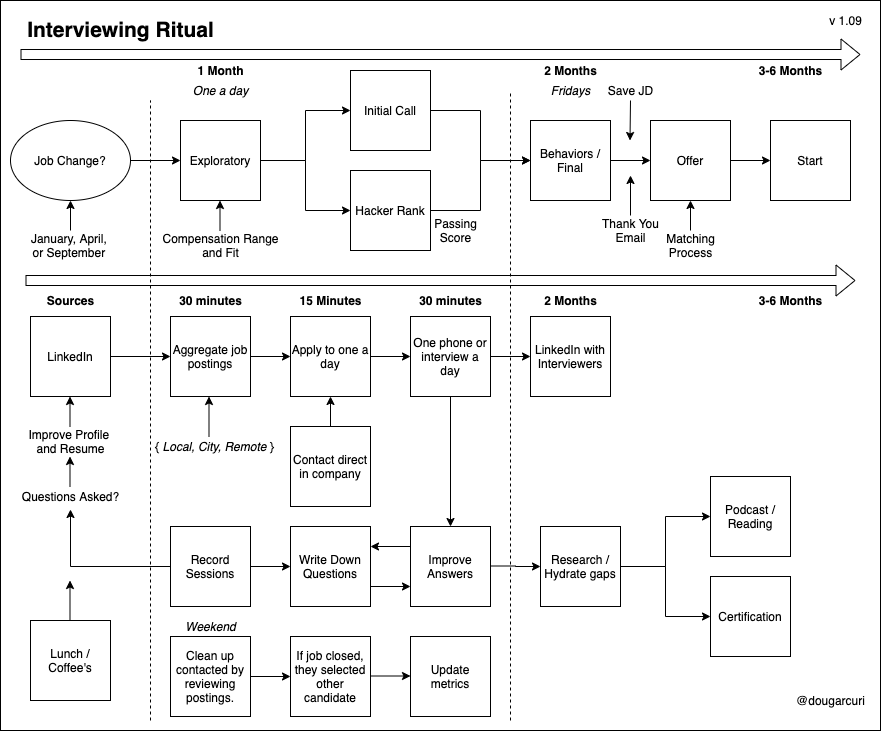

The diagram above was exported from draw.io. Its source (the exported page's mxGraphModel, read from the mxfile embedded in the PNG):
<mxGraphModel dx="1172" dy="620" grid="1" gridSize="10" guides="1" tooltips="1" connect="1" arrows="1" fold="1" page="1" pageScale="1" pageWidth="850" pageHeight="1100" math="0" shadow="0">
  <root>
    <mxCell id="0" />
    <mxCell id="1" parent="0" />
    <mxCell id="-NgYwaz6iWEgfPHJn-nX-75" value="" style="rounded=0;whiteSpace=wrap;html=1;fillColor=none;" parent="1" vertex="1">
      <mxGeometry x="30" y="10" width="880" height="730" as="geometry" />
    </mxCell>
    <mxCell id="-NgYwaz6iWEgfPHJn-nX-29" style="edgeStyle=orthogonalEdgeStyle;rounded=0;orthogonalLoop=1;jettySize=auto;html=1;exitX=1;exitY=0.5;exitDx=0;exitDy=0;entryX=0;entryY=0.5;entryDx=0;entryDy=0;" parent="1" source="-NgYwaz6iWEgfPHJn-nX-1" target="-NgYwaz6iWEgfPHJn-nX-3" edge="1">
      <mxGeometry relative="1" as="geometry" />
    </mxCell>
    <mxCell id="-NgYwaz6iWEgfPHJn-nX-1" value="Job Change?" style="ellipse;whiteSpace=wrap;html=1;" parent="1" vertex="1">
      <mxGeometry x="40" y="130" width="120" height="80" as="geometry" />
    </mxCell>
    <mxCell id="-NgYwaz6iWEgfPHJn-nX-27" style="edgeStyle=orthogonalEdgeStyle;rounded=0;orthogonalLoop=1;jettySize=auto;html=1;exitX=1;exitY=0.5;exitDx=0;exitDy=0;entryX=0;entryY=0.5;entryDx=0;entryDy=0;" parent="1" source="-NgYwaz6iWEgfPHJn-nX-3" target="-NgYwaz6iWEgfPHJn-nX-26" edge="1">
      <mxGeometry relative="1" as="geometry" />
    </mxCell>
    <mxCell id="-NgYwaz6iWEgfPHJn-nX-28" style="edgeStyle=orthogonalEdgeStyle;rounded=0;orthogonalLoop=1;jettySize=auto;html=1;exitX=1;exitY=0.5;exitDx=0;exitDy=0;entryX=0;entryY=0.5;entryDx=0;entryDy=0;" parent="1" source="-NgYwaz6iWEgfPHJn-nX-3" target="-NgYwaz6iWEgfPHJn-nX-5" edge="1">
      <mxGeometry relative="1" as="geometry" />
    </mxCell>
    <mxCell id="-NgYwaz6iWEgfPHJn-nX-3" value="Exploratory" style="whiteSpace=wrap;html=1;aspect=fixed;" parent="1" vertex="1">
      <mxGeometry x="210" y="130" width="80" height="80" as="geometry" />
    </mxCell>
    <mxCell id="-NgYwaz6iWEgfPHJn-nX-30" style="edgeStyle=orthogonalEdgeStyle;rounded=0;orthogonalLoop=1;jettySize=auto;html=1;exitX=1;exitY=0.5;exitDx=0;exitDy=0;entryX=0;entryY=0.5;entryDx=0;entryDy=0;" parent="1" source="-NgYwaz6iWEgfPHJn-nX-5" target="-NgYwaz6iWEgfPHJn-nX-7" edge="1">
      <mxGeometry relative="1" as="geometry" />
    </mxCell>
    <mxCell id="-NgYwaz6iWEgfPHJn-nX-5" value="Initial Call" style="whiteSpace=wrap;html=1;aspect=fixed;" parent="1" vertex="1">
      <mxGeometry x="380" y="80" width="80" height="80" as="geometry" />
    </mxCell>
    <mxCell id="-NgYwaz6iWEgfPHJn-nX-34" style="edgeStyle=orthogonalEdgeStyle;rounded=0;orthogonalLoop=1;jettySize=auto;html=1;exitX=1;exitY=0.5;exitDx=0;exitDy=0;entryX=0;entryY=0.5;entryDx=0;entryDy=0;" parent="1" source="-NgYwaz6iWEgfPHJn-nX-7" target="-NgYwaz6iWEgfPHJn-nX-9" edge="1">
      <mxGeometry relative="1" as="geometry" />
    </mxCell>
    <mxCell id="-NgYwaz6iWEgfPHJn-nX-7" value="Behaviors / Final" style="whiteSpace=wrap;html=1;aspect=fixed;" parent="1" vertex="1">
      <mxGeometry x="560" y="130" width="80" height="80" as="geometry" />
    </mxCell>
    <mxCell id="-NgYwaz6iWEgfPHJn-nX-35" style="edgeStyle=orthogonalEdgeStyle;rounded=0;orthogonalLoop=1;jettySize=auto;html=1;exitX=1;exitY=0.5;exitDx=0;exitDy=0;" parent="1" source="-NgYwaz6iWEgfPHJn-nX-9" target="-NgYwaz6iWEgfPHJn-nX-11" edge="1">
      <mxGeometry relative="1" as="geometry" />
    </mxCell>
    <mxCell id="-NgYwaz6iWEgfPHJn-nX-9" value="Offer" style="whiteSpace=wrap;html=1;aspect=fixed;" parent="1" vertex="1">
      <mxGeometry x="680" y="130" width="80" height="80" as="geometry" />
    </mxCell>
    <mxCell id="-NgYwaz6iWEgfPHJn-nX-11" value="Start" style="whiteSpace=wrap;html=1;aspect=fixed;" parent="1" vertex="1">
      <mxGeometry x="800" y="130" width="80" height="80" as="geometry" />
    </mxCell>
    <mxCell id="-NgYwaz6iWEgfPHJn-nX-12" value="&lt;font style=&quot;font-size: 21px&quot;&gt;&lt;b&gt;Interviewing Ritual&lt;/b&gt;&lt;/font&gt;" style="text;html=1;align=center;verticalAlign=middle;resizable=0;points=[];autosize=1;" parent="1" vertex="1">
      <mxGeometry x="50" y="30" width="200" height="20" as="geometry" />
    </mxCell>
    <mxCell id="-NgYwaz6iWEgfPHJn-nX-46" style="edgeStyle=orthogonalEdgeStyle;rounded=0;orthogonalLoop=1;jettySize=auto;html=1;exitX=1;exitY=0.5;exitDx=0;exitDy=0;entryX=0;entryY=0.5;entryDx=0;entryDy=0;" parent="1" source="-NgYwaz6iWEgfPHJn-nX-13" target="-NgYwaz6iWEgfPHJn-nX-45" edge="1">
      <mxGeometry relative="1" as="geometry" />
    </mxCell>
    <mxCell id="-NgYwaz6iWEgfPHJn-nX-86" style="edgeStyle=orthogonalEdgeStyle;rounded=0;orthogonalLoop=1;jettySize=auto;html=1;exitX=0;exitY=0.5;exitDx=0;exitDy=0;entryX=0.5;entryY=1.15;entryDx=0;entryDy=0;entryPerimeter=0;" parent="1" source="-NgYwaz6iWEgfPHJn-nX-13" target="-NgYwaz6iWEgfPHJn-nX-102" edge="1">
      <mxGeometry relative="1" as="geometry" />
    </mxCell>
    <mxCell id="-NgYwaz6iWEgfPHJn-nX-13" value="Record Sessions" style="whiteSpace=wrap;html=1;aspect=fixed;" parent="1" vertex="1">
      <mxGeometry x="200" y="536" width="80" height="80" as="geometry" />
    </mxCell>
    <mxCell id="-NgYwaz6iWEgfPHJn-nX-63" style="edgeStyle=orthogonalEdgeStyle;rounded=0;orthogonalLoop=1;jettySize=auto;html=1;exitX=0;exitY=0.25;exitDx=0;exitDy=0;entryX=1;entryY=0.25;entryDx=0;entryDy=0;" parent="1" source="-NgYwaz6iWEgfPHJn-nX-15" target="-NgYwaz6iWEgfPHJn-nX-45" edge="1">
      <mxGeometry relative="1" as="geometry" />
    </mxCell>
    <mxCell id="-NgYwaz6iWEgfPHJn-nX-15" value="Improve Answers" style="whiteSpace=wrap;html=1;aspect=fixed;" parent="1" vertex="1">
      <mxGeometry x="440" y="536" width="80" height="80" as="geometry" />
    </mxCell>
    <mxCell id="-NgYwaz6iWEgfPHJn-nX-19" style="edgeStyle=orthogonalEdgeStyle;rounded=0;orthogonalLoop=1;jettySize=auto;html=1;" parent="1" source="-NgYwaz6iWEgfPHJn-nX-18" edge="1">
      <mxGeometry relative="1" as="geometry">
        <mxPoint x="320" y="366" as="targetPoint" />
      </mxGeometry>
    </mxCell>
    <mxCell id="-NgYwaz6iWEgfPHJn-nX-18" value="Aggregate job postings" style="whiteSpace=wrap;html=1;aspect=fixed;" parent="1" vertex="1">
      <mxGeometry x="200" y="326" width="80" height="80" as="geometry" />
    </mxCell>
    <mxCell id="-NgYwaz6iWEgfPHJn-nX-21" style="edgeStyle=orthogonalEdgeStyle;rounded=0;orthogonalLoop=1;jettySize=auto;html=1;exitX=1;exitY=0.5;exitDx=0;exitDy=0;" parent="1" source="-NgYwaz6iWEgfPHJn-nX-20" edge="1">
      <mxGeometry relative="1" as="geometry">
        <mxPoint x="440" y="366" as="targetPoint" />
      </mxGeometry>
    </mxCell>
    <mxCell id="-NgYwaz6iWEgfPHJn-nX-20" value="Apply to one a day" style="whiteSpace=wrap;html=1;aspect=fixed;" parent="1" vertex="1">
      <mxGeometry x="320" y="326" width="80" height="80" as="geometry" />
    </mxCell>
    <mxCell id="-NgYwaz6iWEgfPHJn-nX-49" style="edgeStyle=orthogonalEdgeStyle;rounded=0;orthogonalLoop=1;jettySize=auto;html=1;exitX=1;exitY=0.5;exitDx=0;exitDy=0;entryX=0;entryY=0.5;entryDx=0;entryDy=0;" parent="1" source="-NgYwaz6iWEgfPHJn-nX-22" target="-NgYwaz6iWEgfPHJn-nX-48" edge="1">
      <mxGeometry relative="1" as="geometry" />
    </mxCell>
    <mxCell id="-NgYwaz6iWEgfPHJn-nX-22" value="One phone or interview a day" style="whiteSpace=wrap;html=1;aspect=fixed;" parent="1" vertex="1">
      <mxGeometry x="440" y="326" width="80" height="80" as="geometry" />
    </mxCell>
    <mxCell id="-NgYwaz6iWEgfPHJn-nX-32" style="edgeStyle=orthogonalEdgeStyle;rounded=0;orthogonalLoop=1;jettySize=auto;html=1;exitX=1;exitY=0.5;exitDx=0;exitDy=0;entryX=0;entryY=0.5;entryDx=0;entryDy=0;" parent="1" source="-NgYwaz6iWEgfPHJn-nX-26" target="-NgYwaz6iWEgfPHJn-nX-7" edge="1">
      <mxGeometry relative="1" as="geometry" />
    </mxCell>
    <mxCell id="-NgYwaz6iWEgfPHJn-nX-26" value="Hacker Rank" style="whiteSpace=wrap;html=1;aspect=fixed;" parent="1" vertex="1">
      <mxGeometry x="380" y="180" width="80" height="80" as="geometry" />
    </mxCell>
    <mxCell id="-NgYwaz6iWEgfPHJn-nX-36" value="" style="endArrow=none;dashed=1;html=1;" parent="1" edge="1">
      <mxGeometry width="50" height="50" relative="1" as="geometry">
        <mxPoint x="180" y="730" as="sourcePoint" />
        <mxPoint x="180" y="110" as="targetPoint" />
      </mxGeometry>
    </mxCell>
    <mxCell id="-NgYwaz6iWEgfPHJn-nX-37" value="" style="shape=flexArrow;endArrow=classic;html=1;" parent="1" edge="1">
      <mxGeometry width="50" height="50" relative="1" as="geometry">
        <mxPoint x="50" y="64" as="sourcePoint" />
        <mxPoint x="890" y="64" as="targetPoint" />
      </mxGeometry>
    </mxCell>
    <mxCell id="-NgYwaz6iWEgfPHJn-nX-38" value="&lt;b&gt;3-6 Months&lt;/b&gt;" style="text;html=1;align=center;verticalAlign=middle;resizable=0;points=[];autosize=1;" parent="1" vertex="1">
      <mxGeometry x="780" y="70" width="80" height="20" as="geometry" />
    </mxCell>
    <mxCell id="-NgYwaz6iWEgfPHJn-nX-39" value="" style="endArrow=none;dashed=1;html=1;" parent="1" edge="1">
      <mxGeometry width="50" height="50" relative="1" as="geometry">
        <mxPoint x="540" y="730" as="sourcePoint" />
        <mxPoint x="540" y="100" as="targetPoint" />
      </mxGeometry>
    </mxCell>
    <mxCell id="-NgYwaz6iWEgfPHJn-nX-65" style="edgeStyle=orthogonalEdgeStyle;rounded=0;orthogonalLoop=1;jettySize=auto;html=1;exitX=1;exitY=0.75;exitDx=0;exitDy=0;entryX=0;entryY=0.75;entryDx=0;entryDy=0;" parent="1" source="-NgYwaz6iWEgfPHJn-nX-45" target="-NgYwaz6iWEgfPHJn-nX-15" edge="1">
      <mxGeometry relative="1" as="geometry" />
    </mxCell>
    <mxCell id="-NgYwaz6iWEgfPHJn-nX-45" value="Write Down Questions" style="whiteSpace=wrap;html=1;aspect=fixed;" parent="1" vertex="1">
      <mxGeometry x="320" y="536" width="80" height="80" as="geometry" />
    </mxCell>
    <mxCell id="-NgYwaz6iWEgfPHJn-nX-48" value="LinkedIn with Interviewers" style="whiteSpace=wrap;html=1;aspect=fixed;" parent="1" vertex="1">
      <mxGeometry x="560" y="326" width="80" height="80" as="geometry" />
    </mxCell>
    <mxCell id="-NgYwaz6iWEgfPHJn-nX-53" style="edgeStyle=orthogonalEdgeStyle;rounded=0;orthogonalLoop=1;jettySize=auto;html=1;exitX=1;exitY=0.5;exitDx=0;exitDy=0;entryX=0;entryY=0.5;entryDx=0;entryDy=0;" parent="1" source="-NgYwaz6iWEgfPHJn-nX-52" target="-NgYwaz6iWEgfPHJn-nX-18" edge="1">
      <mxGeometry relative="1" as="geometry" />
    </mxCell>
    <mxCell id="-NgYwaz6iWEgfPHJn-nX-52" value="LinkedIn" style="whiteSpace=wrap;html=1;aspect=fixed;" parent="1" vertex="1">
      <mxGeometry x="60" y="326" width="80" height="80" as="geometry" />
    </mxCell>
    <mxCell id="-NgYwaz6iWEgfPHJn-nX-55" style="edgeStyle=orthogonalEdgeStyle;rounded=0;orthogonalLoop=1;jettySize=auto;html=1;exitX=1;exitY=0.5;exitDx=0;exitDy=0;" parent="1" source="-NgYwaz6iWEgfPHJn-nX-54" edge="1">
      <mxGeometry relative="1" as="geometry">
        <mxPoint x="320" y="686" as="targetPoint" />
      </mxGeometry>
    </mxCell>
    <mxCell id="-NgYwaz6iWEgfPHJn-nX-54" value="Clean up contacted by reviewing postings." style="whiteSpace=wrap;html=1;aspect=fixed;" parent="1" vertex="1">
      <mxGeometry x="200" y="646" width="80" height="80" as="geometry" />
    </mxCell>
    <mxCell id="-NgYwaz6iWEgfPHJn-nX-56" value="If job closed, they selected other candidate" style="whiteSpace=wrap;html=1;aspect=fixed;" parent="1" vertex="1">
      <mxGeometry x="320" y="646" width="80" height="80" as="geometry" />
    </mxCell>
    <mxCell id="-NgYwaz6iWEgfPHJn-nX-58" style="edgeStyle=orthogonalEdgeStyle;rounded=0;orthogonalLoop=1;jettySize=auto;html=1;exitX=0.5;exitY=0;exitDx=0;exitDy=0;entryX=0.5;entryY=1;entryDx=0;entryDy=0;" parent="1" source="-NgYwaz6iWEgfPHJn-nX-57" target="-NgYwaz6iWEgfPHJn-nX-20" edge="1">
      <mxGeometry relative="1" as="geometry" />
    </mxCell>
    <mxCell id="-NgYwaz6iWEgfPHJn-nX-57" value="Contact direct in company" style="whiteSpace=wrap;html=1;aspect=fixed;" parent="1" vertex="1">
      <mxGeometry x="320" y="436" width="80" height="80" as="geometry" />
    </mxCell>
    <mxCell id="-NgYwaz6iWEgfPHJn-nX-61" value="" style="edgeStyle=orthogonalEdgeStyle;rounded=0;orthogonalLoop=1;jettySize=auto;html=1;" parent="1" edge="1">
      <mxGeometry relative="1" as="geometry">
        <mxPoint x="720" y="240" as="sourcePoint" />
        <mxPoint x="720" y="210" as="targetPoint" />
      </mxGeometry>
    </mxCell>
    <mxCell id="-NgYwaz6iWEgfPHJn-nX-60" value="Matching&lt;br&gt;Process" style="text;html=1;align=center;verticalAlign=middle;resizable=0;points=[];autosize=1;" parent="1" vertex="1">
      <mxGeometry x="690" y="240" width="60" height="30" as="geometry" />
    </mxCell>
    <mxCell id="-NgYwaz6iWEgfPHJn-nX-68" value="" style="endArrow=classic;html=1;" parent="1" edge="1">
      <mxGeometry width="50" height="50" relative="1" as="geometry">
        <mxPoint x="100" y="240" as="sourcePoint" />
        <mxPoint x="100" y="210" as="targetPoint" />
      </mxGeometry>
    </mxCell>
    <mxCell id="-NgYwaz6iWEgfPHJn-nX-69" value="January, April, &lt;br&gt;or September&amp;nbsp;" style="text;html=1;align=center;verticalAlign=middle;resizable=0;points=[];autosize=1;" parent="1" vertex="1">
      <mxGeometry x="55" y="240" width="90" height="30" as="geometry" />
    </mxCell>
    <mxCell id="-NgYwaz6iWEgfPHJn-nX-70" value="&lt;b&gt;1 Month&lt;/b&gt;" style="text;html=1;align=center;verticalAlign=middle;resizable=0;points=[];autosize=1;" parent="1" vertex="1">
      <mxGeometry x="220" y="70" width="60" height="20" as="geometry" />
    </mxCell>
    <mxCell id="-NgYwaz6iWEgfPHJn-nX-73" value="&lt;b&gt;2 Months&lt;/b&gt;" style="text;html=1;align=center;verticalAlign=middle;resizable=0;points=[];autosize=1;" parent="1" vertex="1">
      <mxGeometry x="565" y="70" width="70" height="20" as="geometry" />
    </mxCell>
    <mxCell id="-NgYwaz6iWEgfPHJn-nX-74" value="@dougarcuri" style="text;html=1;align=center;verticalAlign=middle;resizable=0;points=[];;autosize=1;" parent="1" vertex="1">
      <mxGeometry x="820" y="700" width="80" height="20" as="geometry" />
    </mxCell>
    <mxCell id="-NgYwaz6iWEgfPHJn-nX-76" value="v 1.09" style="text;html=1;align=center;verticalAlign=middle;resizable=0;points=[];;autosize=1;" parent="1" vertex="1">
      <mxGeometry x="850" y="20" width="50" height="20" as="geometry" />
    </mxCell>
    <mxCell id="-NgYwaz6iWEgfPHJn-nX-77" value="" style="endArrow=classic;html=1;" parent="1" edge="1">
      <mxGeometry width="50" height="50" relative="1" as="geometry">
        <mxPoint x="238.5" y="446" as="sourcePoint" />
        <mxPoint x="238.5" y="406" as="targetPoint" />
      </mxGeometry>
    </mxCell>
    <mxCell id="-NgYwaz6iWEgfPHJn-nX-78" value="{ &lt;i&gt;Local, City, Remote&lt;/i&gt; }" style="text;html=1;align=center;verticalAlign=middle;resizable=0;points=[];autosize=1;" parent="1" vertex="1">
      <mxGeometry x="179" y="446" width="130" height="20" as="geometry" />
    </mxCell>
    <mxCell id="-NgYwaz6iWEgfPHJn-nX-79" value="Passing&lt;br&gt;Score" style="text;html=1;align=center;verticalAlign=middle;resizable=0;points=[];autosize=1;" parent="1" vertex="1">
      <mxGeometry x="455" y="225" width="60" height="30" as="geometry" />
    </mxCell>
    <mxCell id="-NgYwaz6iWEgfPHJn-nX-80" value="" style="endArrow=classic;html=1;" parent="1" edge="1">
      <mxGeometry width="50" height="50" relative="1" as="geometry">
        <mxPoint x="249.5" y="240" as="sourcePoint" />
        <mxPoint x="249.5" y="210" as="targetPoint" />
      </mxGeometry>
    </mxCell>
    <mxCell id="-NgYwaz6iWEgfPHJn-nX-81" value="Compensation Range&lt;br&gt;and Fit" style="text;html=1;align=center;verticalAlign=middle;resizable=0;points=[];autosize=1;" parent="1" vertex="1">
      <mxGeometry x="185" y="240" width="130" height="30" as="geometry" />
    </mxCell>
    <mxCell id="-NgYwaz6iWEgfPHJn-nX-82" value="" style="endArrow=classic;html=1;exitX=0.5;exitY=1;exitDx=0;exitDy=0;entryX=0.5;entryY=0;entryDx=0;entryDy=0;" parent="1" source="-NgYwaz6iWEgfPHJn-nX-22" target="-NgYwaz6iWEgfPHJn-nX-15" edge="1">
      <mxGeometry width="50" height="50" relative="1" as="geometry">
        <mxPoint x="30" y="826" as="sourcePoint" />
        <mxPoint x="80" y="776" as="targetPoint" />
      </mxGeometry>
    </mxCell>
    <mxCell id="-NgYwaz6iWEgfPHJn-nX-84" value="" style="endArrow=classic;html=1;" parent="1" edge="1">
      <mxGeometry width="50" height="50" relative="1" as="geometry">
        <mxPoint x="99.5" y="436" as="sourcePoint" />
        <mxPoint x="99.5" y="406" as="targetPoint" />
      </mxGeometry>
    </mxCell>
    <mxCell id="-NgYwaz6iWEgfPHJn-nX-85" value="Improve Profile &lt;br&gt;and Resume" style="text;html=1;align=center;verticalAlign=middle;resizable=0;points=[];autosize=1;" parent="1" vertex="1">
      <mxGeometry x="50" y="436" width="100" height="30" as="geometry" />
    </mxCell>
    <mxCell id="-NgYwaz6iWEgfPHJn-nX-88" value="" style="shape=flexArrow;endArrow=classic;html=1;" parent="1" edge="1">
      <mxGeometry width="50" height="50" relative="1" as="geometry">
        <mxPoint x="55" y="290" as="sourcePoint" />
        <mxPoint x="885" y="290" as="targetPoint" />
      </mxGeometry>
    </mxCell>
    <mxCell id="-NgYwaz6iWEgfPHJn-nX-89" value="&lt;b&gt;30 minutes&lt;/b&gt;" style="text;html=1;align=center;verticalAlign=middle;resizable=0;points=[];autosize=1;" parent="1" vertex="1">
      <mxGeometry x="200" y="300" width="80" height="20" as="geometry" />
    </mxCell>
    <mxCell id="-NgYwaz6iWEgfPHJn-nX-91" value="&lt;b&gt;15 Minutes&lt;/b&gt;" style="text;html=1;align=center;verticalAlign=middle;resizable=0;points=[];autosize=1;" parent="1" vertex="1">
      <mxGeometry x="320" y="300" width="80" height="20" as="geometry" />
    </mxCell>
    <mxCell id="-NgYwaz6iWEgfPHJn-nX-96" style="edgeStyle=orthogonalEdgeStyle;rounded=0;orthogonalLoop=1;jettySize=auto;html=1;exitX=1;exitY=0.5;exitDx=0;exitDy=0;" parent="1" edge="1">
      <mxGeometry relative="1" as="geometry">
        <mxPoint x="440" y="685.5" as="targetPoint" />
        <mxPoint x="400" y="685.5" as="sourcePoint" />
      </mxGeometry>
    </mxCell>
    <mxCell id="-NgYwaz6iWEgfPHJn-nX-97" value="Update metrics" style="whiteSpace=wrap;html=1;aspect=fixed;" parent="1" vertex="1">
      <mxGeometry x="440" y="646" width="80" height="80" as="geometry" />
    </mxCell>
    <mxCell id="-NgYwaz6iWEgfPHJn-nX-98" value="&lt;i&gt;Weekend&lt;/i&gt;" style="text;html=1;align=center;verticalAlign=middle;resizable=0;points=[];autosize=1;" parent="1" vertex="1">
      <mxGeometry x="205" y="626" width="70" height="20" as="geometry" />
    </mxCell>
    <mxCell id="-NgYwaz6iWEgfPHJn-nX-99" value="&lt;b&gt;Sources&lt;/b&gt;" style="text;html=1;align=center;verticalAlign=middle;resizable=0;points=[];autosize=1;" parent="1" vertex="1">
      <mxGeometry x="70" y="300" width="60" height="20" as="geometry" />
    </mxCell>
    <mxCell id="-NgYwaz6iWEgfPHJn-nX-100" value="&lt;b&gt;30 minutes&lt;/b&gt;" style="text;html=1;align=center;verticalAlign=middle;resizable=0;points=[];autosize=1;" parent="1" vertex="1">
      <mxGeometry x="440" y="300" width="80" height="20" as="geometry" />
    </mxCell>
    <mxCell id="-NgYwaz6iWEgfPHJn-nX-101" value="&lt;b&gt;2 Months&lt;/b&gt;" style="text;html=1;align=center;verticalAlign=middle;resizable=0;points=[];autosize=1;" parent="1" vertex="1">
      <mxGeometry x="565" y="300" width="70" height="20" as="geometry" />
    </mxCell>
    <mxCell id="-NgYwaz6iWEgfPHJn-nX-102" value="Questions Asked?" style="text;html=1;align=center;verticalAlign=middle;resizable=0;points=[];autosize=1;" parent="1" vertex="1">
      <mxGeometry x="45" y="496" width="110" height="20" as="geometry" />
    </mxCell>
    <mxCell id="-NgYwaz6iWEgfPHJn-nX-105" value="" style="endArrow=classic;html=1;" parent="1" edge="1">
      <mxGeometry width="50" height="50" relative="1" as="geometry">
        <mxPoint x="99.5" y="496" as="sourcePoint" />
        <mxPoint x="99.5" y="466" as="targetPoint" />
      </mxGeometry>
    </mxCell>
    <mxCell id="m238bX63cZ4W1p962kYu-1" value="Lunch / Coffee's" style="whiteSpace=wrap;html=1;aspect=fixed;" parent="1" vertex="1">
      <mxGeometry x="60" y="630" width="80" height="80" as="geometry" />
    </mxCell>
    <mxCell id="m238bX63cZ4W1p962kYu-2" value="&lt;i&gt;Fridays&lt;/i&gt;" style="text;html=1;align=center;verticalAlign=middle;resizable=0;points=[];autosize=1;" parent="1" vertex="1">
      <mxGeometry x="575" y="90" width="50" height="20" as="geometry" />
    </mxCell>
    <mxCell id="m238bX63cZ4W1p962kYu-3" value="&lt;i&gt;One a day&lt;/i&gt;" style="text;html=1;align=center;verticalAlign=middle;resizable=0;points=[];autosize=1;" parent="1" vertex="1">
      <mxGeometry x="215" y="90" width="70" height="20" as="geometry" />
    </mxCell>
    <mxCell id="m238bX63cZ4W1p962kYu-4" value="" style="edgeStyle=orthogonalEdgeStyle;rounded=0;orthogonalLoop=1;jettySize=auto;html=1;" parent="1" source="m238bX63cZ4W1p962kYu-5" edge="1">
      <mxGeometry relative="1" as="geometry">
        <mxPoint x="660" y="185" as="targetPoint" />
      </mxGeometry>
    </mxCell>
    <mxCell id="m238bX63cZ4W1p962kYu-5" value="Thank You&lt;br&gt;Email" style="text;html=1;align=center;verticalAlign=middle;resizable=0;points=[];autosize=1;" parent="1" vertex="1">
      <mxGeometry x="625" y="225" width="70" height="30" as="geometry" />
    </mxCell>
    <mxCell id="m238bX63cZ4W1p962kYu-6" value="" style="edgeStyle=orthogonalEdgeStyle;rounded=0;orthogonalLoop=1;jettySize=auto;html=1;" parent="1" edge="1">
      <mxGeometry relative="1" as="geometry">
        <mxPoint x="99.5" y="590" as="targetPoint" />
        <mxPoint x="99.5" y="630" as="sourcePoint" />
      </mxGeometry>
    </mxCell>
    <mxCell id="ci293vmWkv2_oCXazJYx-1" value="" style="endArrow=classic;html=1;" edge="1" parent="1">
      <mxGeometry width="50" height="50" relative="1" as="geometry">
        <mxPoint x="660" y="110" as="sourcePoint" />
        <mxPoint x="659.5" y="150" as="targetPoint" />
      </mxGeometry>
    </mxCell>
    <mxCell id="ci293vmWkv2_oCXazJYx-2" value="Save JD" style="text;html=1;align=center;verticalAlign=middle;resizable=0;points=[];autosize=1;" vertex="1" parent="1">
      <mxGeometry x="630" y="90" width="60" height="20" as="geometry" />
    </mxCell>
    <mxCell id="ci293vmWkv2_oCXazJYx-3" value="Research / Hydrate gaps" style="whiteSpace=wrap;html=1;aspect=fixed;" vertex="1" parent="1">
      <mxGeometry x="570" y="536" width="80" height="80" as="geometry" />
    </mxCell>
    <mxCell id="ci293vmWkv2_oCXazJYx-4" style="edgeStyle=orthogonalEdgeStyle;rounded=0;orthogonalLoop=1;jettySize=auto;html=1;exitX=1;exitY=0.5;exitDx=0;exitDy=0;entryX=0;entryY=0.5;entryDx=0;entryDy=0;" edge="1" parent="1" target="ci293vmWkv2_oCXazJYx-3">
      <mxGeometry relative="1" as="geometry">
        <mxPoint x="520" y="575.5" as="sourcePoint" />
        <mxPoint x="560" y="575.5" as="targetPoint" />
      </mxGeometry>
    </mxCell>
    <mxCell id="ci293vmWkv2_oCXazJYx-6" style="edgeStyle=orthogonalEdgeStyle;rounded=0;orthogonalLoop=1;jettySize=auto;html=1;exitX=1;exitY=0.5;exitDx=0;exitDy=0;entryX=0;entryY=0.5;entryDx=0;entryDy=0;" edge="1" parent="1" target="ci293vmWkv2_oCXazJYx-9">
      <mxGeometry relative="1" as="geometry">
        <mxPoint x="650" y="576" as="sourcePoint" />
      </mxGeometry>
    </mxCell>
    <mxCell id="ci293vmWkv2_oCXazJYx-7" style="edgeStyle=orthogonalEdgeStyle;rounded=0;orthogonalLoop=1;jettySize=auto;html=1;exitX=1;exitY=0.5;exitDx=0;exitDy=0;entryX=0;entryY=0.5;entryDx=0;entryDy=0;" edge="1" parent="1" target="ci293vmWkv2_oCXazJYx-8">
      <mxGeometry relative="1" as="geometry">
        <mxPoint x="650" y="576" as="sourcePoint" />
      </mxGeometry>
    </mxCell>
    <mxCell id="ci293vmWkv2_oCXazJYx-8" value="Podcast / Reading" style="whiteSpace=wrap;html=1;aspect=fixed;" vertex="1" parent="1">
      <mxGeometry x="740" y="486" width="80" height="80" as="geometry" />
    </mxCell>
    <mxCell id="ci293vmWkv2_oCXazJYx-9" value="Certification" style="whiteSpace=wrap;html=1;aspect=fixed;" vertex="1" parent="1">
      <mxGeometry x="740" y="586" width="80" height="80" as="geometry" />
    </mxCell>
    <mxCell id="ci293vmWkv2_oCXazJYx-10" value="&lt;b&gt;3-6 Months&lt;/b&gt;" style="text;html=1;align=center;verticalAlign=middle;resizable=0;points=[];autosize=1;" vertex="1" parent="1">
      <mxGeometry x="780" y="300" width="80" height="20" as="geometry" />
    </mxCell>
  </root>
</mxGraphModel>